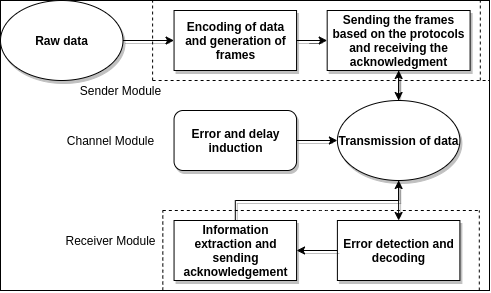

The diagram above was exported from draw.io. Its source (the exported page's mxGraphModel, read from the mxfile embedded in the PNG):
<mxGraphModel dx="897" dy="445" grid="1" gridSize="10" guides="1" tooltips="1" connect="1" arrows="1" fold="1" page="1" pageScale="1" pageWidth="827" pageHeight="1169" math="0" shadow="0">
  <root>
    <mxCell id="WIyWlLk6GJQsqaUBKTNV-0" />
    <mxCell id="WIyWlLk6GJQsqaUBKTNV-1" parent="WIyWlLk6GJQsqaUBKTNV-0" />
    <mxCell id="rO0IZKtdvxemxjWjgRxg-40" value="" style="group;fillColor=#ffffff;gradientColor=#ffffff;gradientDirection=south;strokeColor=#000000;" vertex="1" connectable="0" parent="WIyWlLk6GJQsqaUBKTNV-1">
      <mxGeometry x="90" y="180" width="489" height="290" as="geometry" />
    </mxCell>
    <mxCell id="rO0IZKtdvxemxjWjgRxg-38" value="" style="group" vertex="1" connectable="0" parent="rO0IZKtdvxemxjWjgRxg-40">
      <mxGeometry width="489" height="290" as="geometry" />
    </mxCell>
    <mxCell id="rO0IZKtdvxemxjWjgRxg-37" value="" style="group" vertex="1" connectable="0" parent="rO0IZKtdvxemxjWjgRxg-38">
      <mxGeometry width="489" height="290" as="geometry" />
    </mxCell>
    <mxCell id="rO0IZKtdvxemxjWjgRxg-1" value="&lt;b&gt;Raw data&lt;/b&gt;" style="ellipse;whiteSpace=wrap;html=1;shadow=1;" vertex="1" parent="rO0IZKtdvxemxjWjgRxg-37">
      <mxGeometry width="122.5052192066806" height="80" as="geometry" />
    </mxCell>
    <mxCell id="rO0IZKtdvxemxjWjgRxg-31" value="" style="group" vertex="1" connectable="0" parent="rO0IZKtdvxemxjWjgRxg-37">
      <mxGeometry x="152.11064718162837" width="327.70146137787054" height="80" as="geometry" />
    </mxCell>
    <mxCell id="rO0IZKtdvxemxjWjgRxg-25" value="" style="endArrow=none;dashed=1;html=1;shadow=0;" edge="1" parent="rO0IZKtdvxemxjWjgRxg-31">
      <mxGeometry width="50" height="50" relative="1" as="geometry">
        <mxPoint y="80" as="sourcePoint" />
        <mxPoint as="targetPoint" />
      </mxGeometry>
    </mxCell>
    <mxCell id="rO0IZKtdvxemxjWjgRxg-26" value="" style="endArrow=none;dashed=1;html=1;shadow=0;" edge="1" parent="rO0IZKtdvxemxjWjgRxg-31">
      <mxGeometry width="50" height="50" relative="1" as="geometry">
        <mxPoint as="sourcePoint" />
        <mxPoint x="327.70146137787054" as="targetPoint" />
        <Array as="points">
          <mxPoint x="162.85769595748718" />
        </Array>
      </mxGeometry>
    </mxCell>
    <mxCell id="rO0IZKtdvxemxjWjgRxg-28" value="" style="endArrow=none;dashed=1;html=1;shadow=0;" edge="1" parent="rO0IZKtdvxemxjWjgRxg-31">
      <mxGeometry width="50" height="50" relative="1" as="geometry">
        <mxPoint x="327.70146137787054" y="80" as="sourcePoint" />
        <mxPoint x="327.70146137787054" as="targetPoint" />
      </mxGeometry>
    </mxCell>
    <mxCell id="rO0IZKtdvxemxjWjgRxg-32" value="" style="group" vertex="1" connectable="0" parent="rO0IZKtdvxemxjWjgRxg-37">
      <mxGeometry x="162.31941544885174" y="210.00000000000009" width="316.4718162839248" height="80" as="geometry" />
    </mxCell>
    <mxCell id="rO0IZKtdvxemxjWjgRxg-33" value="" style="endArrow=none;dashed=1;html=1;shadow=0;" edge="1" parent="rO0IZKtdvxemxjWjgRxg-32">
      <mxGeometry width="50" height="50" relative="1" as="geometry">
        <mxPoint y="80" as="sourcePoint" />
        <mxPoint as="targetPoint" />
        <Array as="points">
          <mxPoint y="50" />
        </Array>
      </mxGeometry>
    </mxCell>
    <mxCell id="rO0IZKtdvxemxjWjgRxg-34" value="" style="endArrow=none;dashed=1;html=1;shadow=0;" edge="1" parent="rO0IZKtdvxemxjWjgRxg-32">
      <mxGeometry width="50" height="50" relative="1" as="geometry">
        <mxPoint as="sourcePoint" />
        <mxPoint x="316.4718162839248" as="targetPoint" />
        <Array as="points">
          <mxPoint x="157.27690263807173" />
        </Array>
      </mxGeometry>
    </mxCell>
    <mxCell id="rO0IZKtdvxemxjWjgRxg-35" value="" style="endArrow=none;dashed=1;html=1;shadow=0;" edge="1" parent="rO0IZKtdvxemxjWjgRxg-32">
      <mxGeometry width="50" height="50" relative="1" as="geometry">
        <mxPoint x="316.4718162839248" y="80" as="sourcePoint" />
        <mxPoint x="316.4718162839248" as="targetPoint" />
      </mxGeometry>
    </mxCell>
    <mxCell id="rO0IZKtdvxemxjWjgRxg-36" value="" style="endArrow=none;dashed=1;html=1;shadow=0;" edge="1" parent="rO0IZKtdvxemxjWjgRxg-32">
      <mxGeometry width="50" height="50" relative="1" as="geometry">
        <mxPoint y="80" as="sourcePoint" />
        <mxPoint x="316.4718162839248" y="80" as="targetPoint" />
      </mxGeometry>
    </mxCell>
    <mxCell id="rO0IZKtdvxemxjWjgRxg-39" value="" style="group" vertex="1" connectable="0" parent="rO0IZKtdvxemxjWjgRxg-37">
      <mxGeometry x="152.11064718162837" y="10" width="336.8893528183716" height="270.00000000000006" as="geometry" />
    </mxCell>
    <mxCell id="rO0IZKtdvxemxjWjgRxg-4" value="&lt;b&gt;Encoding of data and generation of frames&lt;/b&gt;" style="rounded=0;whiteSpace=wrap;html=1;shadow=1;" vertex="1" parent="rO0IZKtdvxemxjWjgRxg-39">
      <mxGeometry x="21.438413361169093" width="122.50521920668058" height="60.000000000000014" as="geometry" />
    </mxCell>
    <mxCell id="rO0IZKtdvxemxjWjgRxg-7" value="&lt;b&gt;Sending the frames based on the protocols and receiving the acknowledgment&lt;/b&gt;" style="rounded=0;whiteSpace=wrap;html=1;shadow=1;" vertex="1" parent="rO0IZKtdvxemxjWjgRxg-39">
      <mxGeometry x="174.5699373695198" width="142.92275574112736" height="60.000000000000014" as="geometry" />
    </mxCell>
    <mxCell id="rO0IZKtdvxemxjWjgRxg-8" value="" style="edgeStyle=orthogonalEdgeStyle;rounded=0;orthogonalLoop=1;jettySize=auto;html=1;shadow=1;" edge="1" parent="rO0IZKtdvxemxjWjgRxg-39" source="rO0IZKtdvxemxjWjgRxg-4" target="rO0IZKtdvxemxjWjgRxg-7">
      <mxGeometry relative="1" as="geometry" />
    </mxCell>
    <mxCell id="rO0IZKtdvxemxjWjgRxg-23" value="" style="edgeStyle=orthogonalEdgeStyle;rounded=0;orthogonalLoop=1;jettySize=auto;html=1;shadow=1;" edge="1" parent="rO0IZKtdvxemxjWjgRxg-39" source="rO0IZKtdvxemxjWjgRxg-11" target="rO0IZKtdvxemxjWjgRxg-7">
      <mxGeometry relative="1" as="geometry">
        <Array as="points">
          <mxPoint x="246.03131524008353" y="130.00000000000003" />
          <mxPoint x="246.03131524008353" y="130.00000000000003" />
        </Array>
      </mxGeometry>
    </mxCell>
    <mxCell id="rO0IZKtdvxemxjWjgRxg-11" value="&lt;b&gt;Transmission of data&lt;/b&gt;" style="ellipse;whiteSpace=wrap;html=1;shadow=1;" vertex="1" parent="rO0IZKtdvxemxjWjgRxg-39">
      <mxGeometry x="184.77870563674324" y="90.00000000000001" width="122.50521920668058" height="80" as="geometry" />
    </mxCell>
    <mxCell id="rO0IZKtdvxemxjWjgRxg-10" value="" style="edgeStyle=orthogonalEdgeStyle;rounded=0;orthogonalLoop=1;jettySize=auto;html=1;entryX=0.5;entryY=0;entryDx=0;entryDy=0;shadow=1;" edge="1" parent="rO0IZKtdvxemxjWjgRxg-39" source="rO0IZKtdvxemxjWjgRxg-7" target="rO0IZKtdvxemxjWjgRxg-11">
      <mxGeometry relative="1" as="geometry">
        <mxPoint x="246.03131524008353" y="140.00000000000006" as="targetPoint" />
      </mxGeometry>
    </mxCell>
    <mxCell id="rO0IZKtdvxemxjWjgRxg-13" value="" style="edgeStyle=orthogonalEdgeStyle;rounded=0;orthogonalLoop=1;jettySize=auto;html=1;shadow=1;" edge="1" parent="rO0IZKtdvxemxjWjgRxg-39" source="rO0IZKtdvxemxjWjgRxg-12" target="rO0IZKtdvxemxjWjgRxg-11">
      <mxGeometry relative="1" as="geometry" />
    </mxCell>
    <mxCell id="rO0IZKtdvxemxjWjgRxg-12" value="&lt;b&gt;Error and delay induction&lt;/b&gt;" style="rounded=1;whiteSpace=wrap;html=1;shadow=1;" vertex="1" parent="rO0IZKtdvxemxjWjgRxg-39">
      <mxGeometry x="21.438413361169093" y="100.00000000000001" width="122.50521920668058" height="60.000000000000014" as="geometry" />
    </mxCell>
    <mxCell id="rO0IZKtdvxemxjWjgRxg-16" value="&lt;b&gt;Error detection and decoding&lt;/b&gt;" style="rounded=0;whiteSpace=wrap;html=1;shadow=1;" vertex="1" parent="rO0IZKtdvxemxjWjgRxg-39">
      <mxGeometry x="184.77870563674324" y="210.00000000000006" width="122.50521920668058" height="60.000000000000014" as="geometry" />
    </mxCell>
    <mxCell id="rO0IZKtdvxemxjWjgRxg-15" value="" style="edgeStyle=orthogonalEdgeStyle;rounded=0;orthogonalLoop=1;jettySize=auto;html=1;entryX=0.5;entryY=0;entryDx=0;entryDy=0;shadow=1;" edge="1" parent="rO0IZKtdvxemxjWjgRxg-39" source="rO0IZKtdvxemxjWjgRxg-11" target="rO0IZKtdvxemxjWjgRxg-16">
      <mxGeometry relative="1" as="geometry">
        <mxPoint x="235.82254697286015" y="300.0000000000001" as="targetPoint" />
      </mxGeometry>
    </mxCell>
    <mxCell id="rO0IZKtdvxemxjWjgRxg-22" style="edgeStyle=orthogonalEdgeStyle;rounded=0;orthogonalLoop=1;jettySize=auto;html=1;exitX=0.5;exitY=0;exitDx=0;exitDy=0;shadow=1;" edge="1" parent="rO0IZKtdvxemxjWjgRxg-39" source="rO0IZKtdvxemxjWjgRxg-17" target="rO0IZKtdvxemxjWjgRxg-11">
      <mxGeometry relative="1" as="geometry">
        <Array as="points">
          <mxPoint x="82.6910229645094" y="190" />
          <mxPoint x="246.03131524008353" y="190" />
        </Array>
      </mxGeometry>
    </mxCell>
    <mxCell id="rO0IZKtdvxemxjWjgRxg-17" value="&lt;b&gt;Information extraction and sending acknowledgement&lt;/b&gt;" style="rounded=0;whiteSpace=wrap;html=1;shadow=1;" vertex="1" parent="rO0IZKtdvxemxjWjgRxg-39">
      <mxGeometry x="21.438413361169093" y="210.00000000000006" width="122.50521920668058" height="60.000000000000014" as="geometry" />
    </mxCell>
    <mxCell id="rO0IZKtdvxemxjWjgRxg-18" value="" style="edgeStyle=orthogonalEdgeStyle;rounded=0;orthogonalLoop=1;jettySize=auto;html=1;shadow=1;" edge="1" parent="rO0IZKtdvxemxjWjgRxg-39" source="rO0IZKtdvxemxjWjgRxg-16" target="rO0IZKtdvxemxjWjgRxg-17">
      <mxGeometry relative="1" as="geometry" />
    </mxCell>
    <mxCell id="rO0IZKtdvxemxjWjgRxg-29" value="" style="endArrow=none;dashed=1;html=1;shadow=0;" edge="1" parent="rO0IZKtdvxemxjWjgRxg-39">
      <mxGeometry width="50" height="50" relative="1" as="geometry">
        <mxPoint y="70.00000000000001" as="sourcePoint" />
        <mxPoint x="336.8893528183716" y="70.00000000000001" as="targetPoint" />
      </mxGeometry>
    </mxCell>
    <mxCell id="rO0IZKtdvxemxjWjgRxg-3" value="" style="edgeStyle=orthogonalEdgeStyle;rounded=0;orthogonalLoop=1;jettySize=auto;html=1;entryX=0;entryY=0.5;entryDx=0;entryDy=0;shadow=1;" edge="1" parent="rO0IZKtdvxemxjWjgRxg-37" source="rO0IZKtdvxemxjWjgRxg-1" target="rO0IZKtdvxemxjWjgRxg-4">
      <mxGeometry relative="1" as="geometry">
        <mxPoint x="122.5052192066806" y="40" as="targetPoint" />
      </mxGeometry>
    </mxCell>
    <mxCell id="rO0IZKtdvxemxjWjgRxg-46" value="Sender Module" style="text;html=1;align=center;verticalAlign=middle;resizable=0;points=[];autosize=1;" vertex="1" parent="rO0IZKtdvxemxjWjgRxg-40">
      <mxGeometry x="70" y="80" width="100" height="20" as="geometry" />
    </mxCell>
    <mxCell id="rO0IZKtdvxemxjWjgRxg-47" value="Channel Module" style="text;html=1;align=center;verticalAlign=middle;resizable=0;points=[];autosize=1;" vertex="1" parent="rO0IZKtdvxemxjWjgRxg-40">
      <mxGeometry x="60" y="130" width="100" height="20" as="geometry" />
    </mxCell>
    <mxCell id="rO0IZKtdvxemxjWjgRxg-48" value="Receiver Module" style="text;html=1;align=center;verticalAlign=middle;resizable=0;points=[];autosize=1;" vertex="1" parent="rO0IZKtdvxemxjWjgRxg-40">
      <mxGeometry x="55" y="230" width="110" height="20" as="geometry" />
    </mxCell>
  </root>
</mxGraphModel>